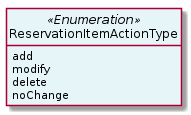

The diagram above was rendered by PlantUML. Its source (embedded in the PNG):
@startuml
hide circle
hide methods
hide stereotype
show <<Enumeration>> stereotype
skinparam class {
   BackgroundColor<<Enumeration>> #E6F5F7
   BackgroundColor<<Ref>> #FFFFE0
   BackgroundColor<<Pivot>> #FFFFFFF
   BackgroundColor<<SimpleType>> #E2F0DA
   BackgroundColor #FCF2E3
}

class ReservationItemActionType <<Enumeration>> {
    add
    modify
    delete
    noChange
}


@enduml